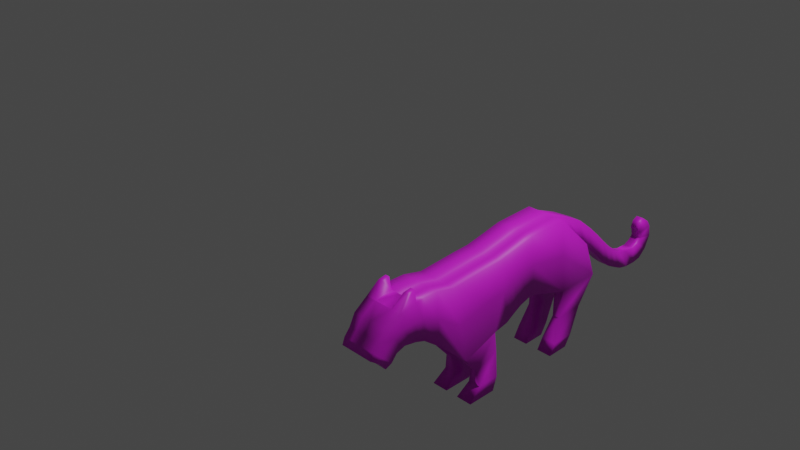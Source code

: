 # Source: panther.blend  (saved by Blender 2.93.21; exported with 4.5.12 LTS)
import bpy
from mathutils import Matrix  # noqa: F401  (used for matrix-valued properties, if any)

bpy.ops.wm.read_factory_settings(use_empty=True)
scene = bpy.context.scene
scene.name = 'Scene'

# ---- collections
col_collection = bpy.data.collections.new('Collection'); scene.collection.children.link(col_collection)

# ---- materials (node trees are filled in below, after node groups)
mat_material_001color = bpy.data.materials.new('Material.001Color')
mat_material_001color.use_transparent_shadow = False

# ---- material node trees
mat_material_001color.use_nodes = True; mat_material_001color.node_tree.nodes.clear()
_N = mat_material_001color.node_tree.nodes; _L = mat_material_001color.node_tree.links
n0 = _N.new('ShaderNodeBsdfPrincipled'); n0.name = 'Principled BSDF'; n0.location = (10, 300)
n0.distribution = 'GGX'
n0.subsurface_method = 'BURLEY'
n0.inputs[0].default_value = (0.7624, 0.01383, 0.8, 1.0)
n0.inputs[3].default_value = 1.45
n0.inputs[27].default_value = (0.0, 0.0, 0.0, 1.0)
n0.inputs[28].default_value = 1.0
n1 = _N.new('ShaderNodeOutputMaterial'); n1.name = 'Material Output'; n1.location = (300, 300)
_L.new(n0.outputs[0], n1.inputs[0])
n1.is_active_output = True

# ---- world
world_world = bpy.data.worlds.new('World'); scene.world = world_world
world_world.use_nodes = True; world_world.node_tree.nodes.clear()
_N = world_world.node_tree.nodes; _L = world_world.node_tree.links
n0 = _N.new('ShaderNodeOutputWorld'); n0.name = 'World Output'; n0.location = (300, 300)
n1 = _N.new('ShaderNodeBackground'); n1.name = 'Background'; n1.location = (10, 300)
n1.inputs[0].default_value = (0.05088, 0.05088, 0.05088, 1.0)
_L.new(n1.outputs[0], n0.inputs[0])
n0.is_active_output = True
world_world.color = (0.05088, 0.05088, 0.05088)
world_world.use_sun_shadow = False
world_world.sun_shadow_jitter_overblur = 0.0

# ---- cameras
cam_camera = bpy.data.cameras.new('Camera')
cam_camera.clip_end = 100.0
cam_camera.ortho_scale = 7.314

# ---- lights
light_light = bpy.data.lights.new('Light', 'POINT')
light_light.transmission_factor = 0.0
light_light.energy = 1000.0
light_light.shadow_soft_size = 0.1
light_light.shadow_maximum_resolution = 0.006
light_light.use_absolute_resolution = True

# ---- meshes
me_plane_001 = bpy.data.meshes.new('Plane.001')
me_plane_001.from_pydata([(-0.5113, -1.608, 4.792e-08), (0.08541, -1.467, -1.956e-08), (-1.053, 1.092, -6.35e-09), (-0.3669, 1.138, -6.578e-08), (0.4614, -1.229, -1.355e-08), (0.11, 1.239, -4.934e-08), (0.7946, -1.038, -1.756e-09), (0.5105, 1.324, -3.763e-08), (1.205, -0.9102, 1.13e-08), (0.9346, 1.425, -2.403e-08), (1.453, -0.9102, 2.212e-08), (1.201, 1.48, -1.481e-08), (3.126, -1.431, 1.18e-07), (2.808, 1.553, 5.224e-08), (-1.931, -2.154, 9.718e-09), (-2.592, 0.9519, -6.748e-08), (-3.241, -0.9762, -9.901e-08), (-3.373, 1.128, -1.093e-07), (-3.924, -0.4699, -1.51e-07), (-4.001, 1.128, -1.368e-07), (-4.298, -0.3488, -1.726e-07), (-4.572, 1.454, 0.4876), (-4.782, -0.2718, -1.971e-07), (-4.268, 1.507, 0.4876), (-4.287, 1.084, 0.3745), (-4.98, 0.9629, 0.3745), (4.856, -1.352, 1.902e-07), (4.327, 0.07407, 1.833e-07), (-1.053, 1.092, -6.35e-09), (-0.5113, -1.608, 4.792e-08), (0.08541, -1.467, -1.956e-08), (-0.3669, 1.138, -6.578e-08), (0.4614, -1.229, -1.355e-08), (0.11, 1.239, -4.934e-08), (0.7946, -1.038, -1.756e-09), (0.5105, 1.324, -3.763e-08), (1.205, -0.9102, 1.13e-08), (0.9346, 1.425, -2.403e-08), (1.453, -0.9102, 2.212e-08), (1.201, 1.48, -1.481e-08), (3.126, -1.431, 1.18e-07), (2.808, 1.553, 5.224e-08), (-2.592, 0.9519, -6.748e-08), (-1.931, -2.154, 9.718e-09), (-3.241, -0.9762, -9.901e-08), (-3.373, 1.128, -1.093e-07), (-4.001, 1.128, -1.368e-07), (-3.924, -0.4699, -1.51e-07), (-4.287, 1.084, -1.473e-07), (-4.298, -0.3488, -1.726e-07), (-4.98, 0.9629, -1.724e-07), (-4.782, -0.2718, -1.971e-07), (-4.305, 1.483, -3.366e-07), (-4.588, 1.423, -3.463e-07), (4.856, -1.352, 1.902e-07), (4.327, 0.07407, 1.833e-07), (-1.053, 1.092, -6.35e-09), (-0.5113, -1.608, 4.792e-08), (0.08541, -1.467, -1.956e-08), (-0.3669, 1.138, -6.578e-08), (0.4614, -1.229, -1.355e-08), (0.11, 1.239, -4.934e-08), (0.7946, -1.038, -1.756e-09), (0.5105, 1.324, -3.763e-08), (1.205, -0.9102, 1.13e-08), (0.9346, 1.425, -2.403e-08), (1.453, -0.9102, 2.212e-08), (1.201, 1.48, -1.481e-08), (3.126, -1.431, 1.18e-07), (2.808, 1.553, 5.224e-08), (-2.592, 0.9519, -6.748e-08), (-1.931, -2.154, 9.718e-09), (-3.241, -0.9762, -9.901e-08), (-3.373, 1.128, -1.093e-07), (-4.001, 1.128, -1.368e-07), (-3.924, -0.4699, -1.51e-07), (-4.287, 1.084, -1.473e-07), (-4.298, -0.3488, -1.726e-07), (-4.98, 0.9629, -1.724e-07), (-4.782, -0.2718, -1.971e-07), (-4.305, 1.483, -3.366e-07), (-4.588, 1.423, -3.463e-07), (4.856, -1.352, 1.902e-07), (4.327, 0.07407, 1.833e-07), (-1.053, 1.092, 0.7772), (-0.5113, -1.608, 0.7772), (0.08541, -1.467, 0.7772), (-0.3669, 1.138, 0.7772), (0.4614, -1.229, 0.7772), (0.11, 1.239, 0.7772), (0.7946, -1.038, 0.7772), (0.5105, 1.324, 0.7772), (1.205, -0.9102, 0.7772), (0.9346, 1.425, 0.7772), (1.453, -0.9102, 0.7772), (1.201, 1.48, 0.7772), (3.126, -1.431, 0.7772), (2.808, 1.553, 0.7772), (-2.592, 0.9519, 0.7772), (-1.931, -2.154, 0.7772), (-3.241, -0.9762, 0.7772), (-3.373, 1.128, 0.7772), (-4.001, 1.128, 0.7772), (-3.924, -0.4699, 0.7772), (-4.287, 1.084, 0.7772), (-4.298, -0.3488, 0.7772), (-4.98, 0.9629, 0.7772), (-4.782, -0.2718, 0.7772), (4.856, -1.352, 0.7772), (4.327, 0.07407, 0.7772), (-3.373, 1.128, 0.3733), (-4.98, 0.9629, 0.3733), (0.5105, 1.324, 0.3733), (0.11, 1.239, 0.3733), (-3.241, -0.9762, 0.3733), (-4.287, 1.084, 0.3733), (0.4614, -1.229, 0.3733), (0.7946, -1.038, 0.3733), (-1.931, -2.154, 0.3733), (-0.5113, -1.608, 0.3733), (-4.268, 1.507, 0.664), (-4.572, 1.454, 0.664), (-2.592, 0.9519, 0.3733), (4.327, 0.07407, 0.3733), (4.856, -1.352, 0.3733), (1.205, -0.9102, 0.3733), (3.126, -1.431, 0.3733), (0.9346, 1.425, 0.3733), (2.808, 1.553, 0.3733), (-4.001, 1.128, 0.3733), (-3.924, -0.4699, 0.3733), (1.453, -0.9102, 0.3733), (0.08541, -1.467, 0.3733), (1.201, 1.48, 0.3733), (-1.053, 1.092, 0.3733), (-0.3669, 1.138, 0.3733), (-4.298, -0.3488, 0.3733), (-4.782, -0.2718, 0.3733), (-0.5113, -1.608, 0.3733), (-0.5113, -1.608, 0.7772), (-1.931, -2.154, 0.7772), (-1.931, -2.154, 0.3733), (-0.3394, -2.456, 0.4336), (-0.3394, -2.456, 0.7169), (-1.336, -2.839, 0.7169), (-1.336, -2.839, 0.4336), (-0.3799, -3.445, 0.3268), (-0.3799, -3.445, 0.8236), (-1.265, -3.47, 0.8236), (-1.265, -3.47, 0.3268), (-0.6338, -3.898, 0.254), (-0.6338, -3.898, 0.8965), (-1.778, -3.931, 0.8965), (-1.778, -3.931, 0.254), (3.054, -2.547, 0.7109), (4.216, -2.494, 0.7109), (4.216, -2.494, 0.4396), (3.054, -2.547, 0.4396), (2.732, -3.45, 0.8771), (3.603, -3.41, 0.8771), (3.603, -3.41, 0.2734), (2.732, -3.45, 0.2734), (2.488, -3.876, 0.8756), (3.354, -3.837, 0.8756), (3.354, -3.837, 0.2749), (2.488, -3.876, 0.2749), (4.397, 0.06249, 0.0), (3.637, 1.233, 0.0), (4.397, 0.06249, 0.3064), (3.637, 1.233, 0.3064), (4.772, -0.2254, 0.0), (4.521, 0.7721, 0.0), (4.772, -0.2254, 0.2647), (4.521, 0.7721, 0.2647), (5.3, -0.7135, 0.0), (5.161, 0.2529, 0.0), (5.3, -0.7135, 0.2579), (5.161, 0.2529, 0.2579), (5.775, -1.147, 0.0), (5.636, -0.1809, 0.0), (5.775, -1.147, 0.2579), (5.636, -0.1809, 0.2579), (6.168, -1.538, 0.0), (6.03, -0.5717, 0.0), (6.168, -1.538, 0.2579), (6.03, -0.5717, 0.2579), (6.594, -1.879, 0.0), (6.465, -0.9755, 0.0), (6.594, -1.879, 0.2495), (6.465, -0.9755, 0.2495), (6.987, -2.081, 0.0), (6.873, -1.281, 0.0), (6.987, -2.081, 0.2352), (6.873, -1.281, 0.2352), (7.368, -2.263, 0.0), (7.264, -1.536, 0.0), (7.368, -2.263, 0.2245), (7.264, -1.536, 0.2245), (7.809, -2.354, 0.0), (7.713, -1.683, 0.0), (7.809, -2.354, 0.216), (7.713, -1.683, 0.216), (7.809, -2.354, 0.0), (7.713, -1.683, 0.0), (7.809, -2.354, 0.216), (7.713, -1.683, 0.216), (8.277, -2.355, 0.0), (8.181, -1.684, 0.0), (8.277, -2.355, 0.216), (8.181, -1.684, 0.216), (8.639, -2.273, 0.0), (8.434, -1.58, 0.0), (8.639, -2.273, 0.223), (8.434, -1.58, 0.223), (8.985, -1.973, 0.0), (8.583, -1.431, 0.0), (8.985, -1.973, 0.2156), (8.583, -1.431, 0.2156), (9.219, -1.473, 0.0), (8.604, -1.361, 0.0), (9.219, -1.473, 0.2078), (8.604, -1.361, 0.2078), (9.168, -1.041, 0.0), (8.546, -1.112, 0.0), (9.168, -1.041, 0.2078), (8.546, -1.112, 0.2078), (9.001, -0.7751, 0.0), (8.472, -1.013, 0.0), (9.001, -0.7751, 0.2001), (8.472, -1.013, 0.2001), (8.744, -0.586, 0.0), (8.501, -0.6959, 0.0), (8.744, -0.586, 0.1463), (8.501, -0.6959, 0.1463), (-5.529, 0.5966, 0.376), (-5.529, 0.5966, 0.7465), (-5.529, 0.5966, 0.0), (-4.858, -0.3344, 0.0), (-4.858, -0.3344, 0.7465), (-4.858, -0.3344, 0.376), (-5.791, 0.19, 0.3757), (-5.791, 0.19, 0.6947), (-5.791, 0.19, 0.0), (-5.059, -0.4727, 0.0), (-5.059, -0.4727, 0.6947), (-5.059, -0.4727, 0.3757), (-6.011, -0.07954, 0.3757), (-6.011, -0.07954, 0.6947), (-6.011, -0.07954, 0.0), (-5.279, -0.7423, 0.0), (-5.279, -0.7423, 0.6947), (-5.279, -0.7423, 0.3757), (-6.14, -0.3107, 0.3734), (-6.14, -0.3107, 0.6537), (-6.14, -0.3107, 0.0), (-5.496, -0.8929, 0.0), (-5.496, -0.8929, 0.6537), (-5.496, -0.8929, 0.3734), (-0.7844, -0.2459, 0.0), (-0.1427, -0.1533, 0.0), (0.2842, 0.01577, 0.0), (0.6514, 0.1529, 0.0), (1.069, 0.2674, 0.0), (1.326, 0.2952, 0.0), (2.966, 0.07395, 0.0), (-2.264, -0.5875, 0.0), (-3.308, 0.08501, 0.0), (-3.962, 0.336, 0.0), (-4.292, 0.3738, 0.0), (-4.882, 0.3509, 0.0), (4.589, -0.6327, 0.0), (-4.882, 0.3509, 0.0), (4.589, -0.6327, 0.0), (-0.7844, -0.2459, 0.7772), (-0.1427, -0.1533, 0.7772), (0.2842, 0.01577, 0.7772), (0.6514, 0.1529, 0.7772), (1.069, 0.2674, 0.7772), (1.326, 0.2952, 0.7772), (2.966, 0.07395, 0.7772), (-2.264, -0.5875, 0.7772), (-3.308, 0.08501, 0.7772), (-3.962, 0.336, 0.7772), (-4.292, 0.3738, 0.7772), (-4.882, 0.3509, 0.7772), (4.589, -0.6327, 0.7772), (4.589, -0.6327, 0.3733), (-5.196, 0.1351, 0.0), (-5.196, 0.1351, 0.7465), (-5.428, -0.1385, 0.0), (-5.428, -0.1385, 0.6947), (-5.648, -0.408, 0.0), (-5.648, -0.408, 0.6947), (-5.728, -0.5993, 0.0), (-5.728, -0.5993, 0.6537)], [(20, 18), (22, 20), (53, 81), (80, 52)], [(0, 2, 3, 1), (3, 5, 4, 1), (5, 7, 6, 4), (7, 9, 8, 6), (9, 11, 10, 8), (11, 13, 12, 10), (0, 14, 15, 2), (14, 16, 17, 15), (16, 18, 19, 17), (25, 106, 121, 21), (24, 25, 21, 23), (106, 104, 120, 121), (13, 27, 26, 12), (258, 28, 31, 259), (259, 260, 32, 30), (260, 261, 34, 32), (261, 262, 36, 34), (262, 263, 38, 36), (263, 264, 40, 38), (258, 265, 42, 28), (265, 266, 45, 42), (266, 267, 46, 45), (267, 268, 48, 46), (268, 269, 50, 48), (264, 270, 54, 40), (123, 128, 97, 109), (127, 112, 91, 93), (126, 124, 156, 157), (117, 125, 92, 90), (286, 123, 109, 285), (122, 110, 101, 98), (112, 113, 89, 91), (114, 118, 99, 100), (116, 117, 90, 88), (119, 85, 139, 138), (121, 120, 23, 21), (43, 29, 57, 71), (32, 34, 62, 60), (25, 24, 48, 50), (44, 43, 71, 72), (35, 33, 61, 63), (104, 24, 23, 120), (42, 45, 73, 70), (270, 55, 83, 272), (34, 36, 64, 62), (40, 54, 82, 68), (37, 35, 63, 65), (55, 41, 69, 83), (45, 46, 74, 73), (47, 44, 72, 75), (36, 38, 66, 64), (29, 30, 58, 57), (39, 37, 65, 67), (46, 48, 76, 74), (31, 28, 56, 59), (49, 47, 75, 77), (38, 40, 68, 66), (269, 51, 79, 271), (41, 39, 67, 69), (30, 32, 60, 58), (28, 42, 70, 56), (33, 31, 59, 61), (51, 49, 77, 79), (273, 274, 87, 84), (274, 86, 88, 275), (275, 88, 90, 276), (276, 90, 92, 277), (277, 92, 94, 278), (278, 94, 96, 279), (273, 84, 98, 280), (280, 98, 101, 281), (281, 101, 102, 282), (282, 102, 104, 283), (283, 104, 106, 284), (279, 96, 108, 285), (110, 129, 102, 101), (130, 114, 100, 103), (125, 131, 94, 92), (119, 132, 86, 85), (133, 127, 93, 95), (129, 115, 104, 102), (135, 134, 84, 87), (136, 130, 103, 105), (131, 126, 96, 94), (287, 237, 243, 289), (128, 133, 95, 97), (132, 116, 88, 86), (134, 122, 98, 84), (113, 135, 87, 89), (137, 136, 105, 107), (79, 77, 136, 137), (61, 59, 135, 113), (56, 70, 122, 134), (58, 60, 116, 132), (69, 67, 133, 128), (271, 79, 237, 287), (66, 68, 126, 131), (77, 75, 130, 136), (59, 56, 134, 135), (74, 76, 115, 129), (67, 65, 127, 133), (57, 58, 132, 119), (64, 66, 131, 125), (75, 72, 114, 130), (73, 74, 129, 110), (71, 57, 119, 118), (60, 62, 117, 116), (72, 71, 118, 114), (63, 61, 113, 112), (70, 73, 110, 122), (272, 83, 123, 286), (62, 64, 125, 117), (68, 82, 124, 126), (65, 63, 112, 127), (128, 123, 168, 169), (140, 141, 145, 144), (118, 119, 138, 141), (85, 99, 140, 139), (99, 118, 141, 140), (144, 145, 149, 148), (138, 139, 143, 142), (141, 138, 142, 145), (139, 140, 144, 143), (149, 146, 150, 153), (142, 143, 147, 146), (145, 142, 146, 149), (143, 144, 148, 147), (153, 150, 151, 152), (147, 148, 152, 151), (148, 149, 153, 152), (146, 147, 151, 150), (154, 157, 161, 158), (96, 126, 157, 154), (124, 108, 155, 156), (108, 96, 154, 155), (161, 160, 164, 165), (155, 154, 158, 159), (157, 156, 160, 161), (156, 155, 159, 160), (165, 164, 163, 162), (160, 159, 163, 164), (158, 161, 165, 162), (159, 158, 162, 163), (169, 168, 172, 173), (69, 128, 169, 167), (83, 69, 167, 166), (123, 83, 166, 168), (172, 170, 174, 176), (168, 166, 170, 172), (167, 169, 173, 171), (166, 167, 171, 170), (175, 177, 181, 179), (171, 173, 177, 175), (170, 171, 175, 174), (173, 172, 176, 177), (181, 180, 184, 185), (174, 175, 179, 178), (177, 176, 180, 181), (176, 174, 178, 180), (183, 185, 189, 187), (180, 178, 182, 184), (179, 181, 185, 183), (178, 179, 183, 182), (187, 189, 193, 191), (182, 183, 187, 186), (185, 184, 188, 189), (184, 182, 186, 188), (193, 192, 196, 197), (186, 187, 191, 190), (189, 188, 192, 193), (188, 186, 190, 192), (195, 197, 201, 199), (192, 190, 194, 196), (191, 193, 197, 195), (190, 191, 195, 194), (198, 199, 203, 202), (194, 195, 199, 198), (197, 196, 200, 201), (196, 194, 198, 200), (205, 204, 208, 209), (201, 200, 204, 205), (200, 198, 202, 204), (199, 201, 205, 203), (207, 209, 213, 211), (204, 202, 206, 208), (203, 205, 209, 207), (202, 203, 207, 206), (213, 212, 216, 217), (206, 207, 211, 210), (209, 208, 212, 213), (208, 206, 210, 212), (216, 214, 218, 220), (212, 210, 214, 216), (211, 213, 217, 215), (210, 211, 215, 214), (219, 221, 225, 223), (215, 217, 221, 219), (214, 215, 219, 218), (217, 216, 220, 221), (225, 224, 228, 229), (218, 219, 223, 222), (221, 220, 224, 225), (220, 218, 222, 224), (227, 229, 233, 231), (224, 222, 226, 228), (223, 225, 229, 227), (222, 223, 227, 226), (230, 231, 233, 232), (226, 227, 231, 230), (229, 228, 232, 233), (228, 226, 230, 232), (111, 78, 236, 234), (137, 107, 238, 239), (106, 111, 234, 235), (284, 106, 235, 288), (79, 137, 239, 237), (241, 240, 246, 247), (234, 236, 242, 240), (288, 235, 241, 290), (235, 234, 240, 241), (237, 239, 245, 243), (239, 238, 244, 245), (246, 248, 254, 252), (243, 245, 251, 249), (245, 244, 250, 251), (289, 243, 249, 291), (240, 242, 248, 246), (290, 241, 247, 292), (293, 294, 253, 252, 254), (292, 247, 253, 294), (247, 246, 252, 253), (249, 251, 257, 255), (251, 250, 256, 257), (291, 249, 255, 293), (248, 291, 293, 254), (250, 292, 294, 256), (257, 256, 294, 293, 255), (244, 290, 292, 250), (242, 289, 291, 248), (238, 288, 290, 244), (107, 284, 288, 238), (82, 272, 286, 124), (78, 271, 287, 236), (236, 287, 289, 242), (97, 279, 285, 109), (105, 283, 284, 107), (103, 282, 283, 105), (100, 281, 282, 103), (99, 280, 281, 100), (85, 273, 280, 99), (95, 278, 279, 97), (93, 277, 278, 95), (91, 276, 277, 93), (89, 275, 276, 91), (87, 274, 275, 89), (85, 86, 274, 273), (50, 269, 271, 78), (54, 270, 272, 82), (124, 286, 285, 108), (41, 55, 270, 264), (49, 51, 269, 268), (47, 49, 268, 267), (44, 47, 267, 266), (43, 44, 266, 265), (29, 43, 265, 258), (39, 41, 264, 263), (37, 39, 263, 262), (35, 37, 262, 261), (33, 35, 261, 260), (31, 33, 260, 259), (29, 258, 259, 30)])
me_plane_001.polygons.foreach_set('use_smooth', [True] * 271)
_uv = me_plane_001.uv_layers.new(name='UVMap')
_uv.uv.foreach_set('vector', [0.0, 0.0, 0.0, 1.0, 1.0, 1.0, 1.0, 0.0, 1.0, 1.0, 1.0, 1.0, 1.0, 0.0, 1.0, 0.0, 1.0, 1.0, 1.0, 1.0, 1.0, 0.0, 1.0, 0.0, 1.0, 1.0, 1.0, 1.0, 1.0, 0.0, 1.0, 0.0, 1.0, 1.0, 1.0, 1.0, 1.0, 0.0, 1.0, 0.0, 1.0, 1.0, 1.0, 1.0, 1.0, 0.0, 1.0, 0.0, 0.0, 0.0, 0.0, 0.0, 0.0, 1.0, 0.0, 1.0, 0.0, 0.0, 0.0, 0.0, 0.0, 1.0, 0.0, 1.0, 0.0, 0.0, 0.0, 0.0, 0.0, 1.0, 0.0, 1.0, 0.0, 0.0, 0.0, 0.0, 0.0, 0.0, 0.0, 0.0, 0.0, 1.0, 0.0, 1.0, 0.0, 1.0, 0.0, 1.0, 0.0, 1.0, 0.0, 1.0, 0.0, 1.0, 0.0, 1.0, 1.0, 1.0, 1.0, 1.0, 1.0, 0.0, 1.0, 0.0, 0.0, 0.5043, 0.0, 1.0, 1.0, 1.0, 1.0, 0.5043, 1.0, 0.5043, 1.0, 0.5043, 1.0, 0.0, 1.0, 0.0, 1.0, 0.5043, 1.0, 0.5043, 1.0, 0.0, 1.0, 0.0, 1.0, 0.5043, 1.0, 0.5043, 1.0, 0.0, 1.0, 0.0, 1.0, 0.5043, 1.0, 0.5043, 1.0, 0.0, 1.0, 0.0, 1.0, 0.5043, 1.0, 0.5043, 1.0, 0.0, 1.0, 0.0, 0.0, 0.5043, 0.0, 0.5043, 0.0, 1.0, 0.0, 1.0, 0.0, 0.5043, 0.0, 0.5043, 0.0, 1.0, 0.0, 1.0, 0.0, 0.5043, 0.0, 0.5043, 0.0, 1.0, 0.0, 1.0, 0.0, 0.5043, 0.0, 0.5043, 0.0, 1.0, 0.0, 1.0, 0.0, 0.5043, 0.0, 0.5043, 0.0, 1.0, 0.0, 1.0, 1.0, 0.5043, 1.0, 0.5043, 1.0, 0.0, 1.0, 0.0, 1.0, 1.0, 1.0, 1.0, 1.0, 1.0, 1.0, 1.0, 1.0, 1.0, 1.0, 1.0, 1.0, 1.0, 1.0, 1.0, 1.0, 0.0, 1.0, 0.0, 1.0, 0.0, 1.0, 0.0, 1.0, 0.0, 1.0, 0.0, 1.0, 0.0, 1.0, 0.0, 1.0, 0.5043, 1.0, 1.0, 1.0, 1.0, 1.0, 0.5043, 0.0, 1.0, 0.0, 1.0, 0.0, 1.0, 0.0, 1.0, 1.0, 1.0, 1.0, 1.0, 1.0, 1.0, 1.0, 1.0, 0.0, 0.0, 0.0, 0.0, 0.0, 0.0, 0.0, 0.0, 1.0, 0.0, 1.0, 0.0, 1.0, 0.0, 1.0, 0.0, 0.0, 0.0, 0.0, 0.0, 0.0, 0.0, 0.0, 0.0, 0.0, 1.0, 0.0, 1.0, 0.0, 1.0, 0.0, 1.0, 0.0, 0.0, 0.0, 0.0, 0.0, 0.0, 0.0, 0.0, 1.0, 0.0, 1.0, 0.0, 1.0, 0.0, 1.0, 0.0, 0.0, 1.0, 0.0, 1.0, 0.0, 1.0, 0.0, 1.0, 0.0, 0.0, 0.0, 0.0, 0.0, 0.0, 0.0, 0.0, 1.0, 1.0, 1.0, 1.0, 1.0, 1.0, 1.0, 1.0, 0.0, 0.0, 0.0, 0.0, 0.0, 0.0, 0.0, 0.0, 0.0, 1.0, 0.0, 1.0, 0.0, 1.0, 0.0, 1.0, 1.0, 0.5043, 1.0, 1.0, 1.0, 1.0, 1.0, 0.5043, 1.0, 0.0, 1.0, 0.0, 1.0, 0.0, 1.0, 0.0, 1.0, 0.0, 1.0, 0.0, 1.0, 0.0, 1.0, 0.0, 1.0, 1.0, 1.0, 1.0, 1.0, 1.0, 1.0, 1.0, 1.0, 1.0, 1.0, 1.0, 1.0, 1.0, 1.0, 1.0, 0.0, 1.0, 0.0, 1.0, 0.0, 1.0, 0.0, 1.0, 0.0, 0.0, 0.0, 0.0, 0.0, 0.0, 0.0, 0.0, 1.0, 0.0, 1.0, 0.0, 1.0, 0.0, 1.0, 0.0, 0.0, 0.0, 1.0, 0.0, 1.0, 0.0, 0.0, 0.0, 1.0, 1.0, 1.0, 1.0, 1.0, 1.0, 1.0, 1.0, 0.0, 1.0, 0.0, 1.0, 0.0, 1.0, 0.0, 1.0, 1.0, 1.0, 0.0, 1.0, 0.0, 1.0, 1.0, 1.0, 0.0, 0.0, 0.0, 0.0, 0.0, 0.0, 0.0, 0.0, 1.0, 0.0, 1.0, 0.0, 1.0, 0.0, 1.0, 0.0, 0.0, 0.5043, 0.0, 0.0, 0.0, 0.0, 0.0, 0.5043, 1.0, 1.0, 1.0, 1.0, 1.0, 1.0, 1.0, 1.0, 1.0, 0.0, 1.0, 0.0, 1.0, 0.0, 1.0, 0.0, 0.0, 1.0, 0.0, 1.0, 0.0, 1.0, 0.0, 1.0, 1.0, 1.0, 1.0, 1.0, 1.0, 1.0, 1.0, 1.0, 0.0, 0.0, 0.0, 0.0, 0.0, 0.0, 0.0, 0.0, 0.0, 0.5043, 1.0, 0.5043, 1.0, 1.0, 0.0, 1.0, 1.0, 0.5043, 1.0, 0.0, 1.0, 0.0, 1.0, 0.5043, 1.0, 0.5043, 1.0, 0.0, 1.0, 0.0, 1.0, 0.5043, 1.0, 0.5043, 1.0, 0.0, 1.0, 0.0, 1.0, 0.5043, 1.0, 0.5043, 1.0, 0.0, 1.0, 0.0, 1.0, 0.5043, 1.0, 0.5043, 1.0, 0.0, 1.0, 0.0, 1.0, 0.5043, 0.0, 0.5043, 0.0, 1.0, 0.0, 1.0, 0.0, 0.5043, 0.0, 0.5043, 0.0, 1.0, 0.0, 1.0, 0.0, 0.5043, 0.0, 0.5043, 0.0, 1.0, 0.0, 1.0, 0.0, 0.5043, 0.0, 0.5043, 0.0, 1.0, 0.0, 1.0, 0.0, 0.5043, 0.0, 0.5043, 0.0, 1.0, 0.0, 1.0, 0.0, 0.5043, 1.0, 0.5043, 1.0, 0.0, 1.0, 0.0, 1.0, 0.5043, 0.0, 1.0, 0.0, 1.0, 0.0, 1.0, 0.0, 1.0, 0.0, 0.0, 0.0, 0.0, 0.0, 0.0, 0.0, 0.0, 1.0, 0.0, 1.0, 0.0, 1.0, 0.0, 1.0, 0.0, 0.0, 0.0, 1.0, 0.0, 1.0, 0.0, 0.0, 0.0, 1.0, 1.0, 1.0, 1.0, 1.0, 1.0, 1.0, 1.0, 0.0, 1.0, 0.0, 1.0, 0.0, 1.0, 0.0, 1.0, 1.0, 1.0, 0.0, 1.0, 0.0, 1.0, 1.0, 1.0, 0.0, 0.0, 0.0, 0.0, 0.0, 0.0, 0.0, 0.0, 1.0, 0.0, 1.0, 0.0, 1.0, 0.0, 1.0, 0.0, 0.0, 0.5043, 0.0, 0.0, 0.0, 0.0, 0.0, 0.5043, 1.0, 1.0, 1.0, 1.0, 1.0, 1.0, 1.0, 1.0, 1.0, 0.0, 1.0, 0.0, 1.0, 0.0, 1.0, 0.0, 0.0, 1.0, 0.0, 1.0, 0.0, 1.0, 0.0, 1.0, 1.0, 1.0, 1.0, 1.0, 1.0, 1.0, 1.0, 1.0, 0.0, 0.0, 0.0, 0.0, 0.0, 0.0, 0.0, 0.0, 0.0, 0.0, 0.0, 0.0, 0.0, 0.0, 0.0, 0.0, 1.0, 1.0, 1.0, 1.0, 1.0, 1.0, 1.0, 1.0, 0.0, 1.0, 0.0, 1.0, 0.0, 1.0, 0.0, 1.0, 1.0, 0.0, 1.0, 0.0, 1.0, 0.0, 1.0, 0.0, 1.0, 1.0, 1.0, 1.0, 1.0, 1.0, 1.0, 1.0, 0.0, 0.5043, 0.0, 0.0, 0.0, 0.0, 0.0, 0.5043, 1.0, 0.0, 1.0, 0.0, 1.0, 0.0, 1.0, 0.0, 0.0, 0.0, 0.0, 0.0, 0.0, 0.0, 0.0, 0.0, 1.0, 1.0, 0.0, 1.0, 0.0, 1.0, 1.0, 1.0, 0.0, 1.0, 0.0, 1.0, 0.0, 1.0, 0.0, 1.0, 1.0, 1.0, 1.0, 1.0, 1.0, 1.0, 1.0, 1.0, 0.0, 0.0, 1.0, 0.0, 1.0, 0.0, 0.0, 0.0, 1.0, 0.0, 1.0, 0.0, 1.0, 0.0, 1.0, 0.0, 0.0, 0.0, 0.0, 0.0, 0.0, 0.0, 0.0, 0.0, 0.0, 1.0, 0.0, 1.0, 0.0, 1.0, 0.0, 1.0, 0.0, 0.0, 0.0, 0.0, 0.0, 0.0, 0.0, 0.0, 1.0, 0.0, 1.0, 0.0, 1.0, 0.0, 1.0, 0.0, 0.0, 0.0, 0.0, 0.0, 0.0, 0.0, 0.0, 0.0, 1.0, 1.0, 1.0, 1.0, 1.0, 1.0, 1.0, 1.0, 0.0, 1.0, 0.0, 1.0, 0.0, 1.0, 0.0, 1.0, 1.0, 0.5043, 1.0, 1.0, 1.0, 1.0, 1.0, 0.5043, 1.0, 0.0, 1.0, 0.0, 1.0, 0.0, 1.0, 0.0, 1.0, 0.0, 1.0, 0.0, 1.0, 0.0, 1.0, 0.0, 1.0, 1.0, 1.0, 1.0, 1.0, 1.0, 1.0, 1.0, 1.0, 1.0, 1.0, 1.0, 1.0, 1.0, 1.0, 1.0, 0.0, 0.0, 0.0, 0.0, 0.0, 0.0, 0.0, 0.0, 0.0, 0.0, 0.0, 0.0, 0.0, 0.0, 0.0, 0.0, 0.0, 0.0, 0.0, 0.0, 0.0, 0.0, 0.0, 0.0, 0.0, 0.0, 0.0, 0.0, 0.0, 0.0, 0.0, 0.0, 0.0, 0.0, 0.0, 0.0, 0.0, 0.0, 0.0, 0.0, 0.0, 0.0, 0.0, 0.0, 0.0, 0.0, 0.0, 0.0, 0.0, 0.0, 0.0, 0.0, 0.0, 0.0, 0.0, 0.0, 0.0, 0.0, 0.0, 0.0, 0.0, 0.0, 0.0, 0.0, 0.0, 0.0, 0.0, 0.0, 0.0, 0.0, 0.0, 0.0, 0.0, 0.0, 0.0, 0.0, 0.0, 0.0, 0.0, 0.0, 0.0, 0.0, 0.0, 0.0, 0.0, 0.0, 0.0, 0.0, 0.0, 0.0, 0.0, 0.0, 0.0, 0.0, 0.0, 0.0, 0.0, 0.0, 0.0, 0.0, 0.0, 0.0, 0.0, 0.0, 0.0, 0.0, 0.0, 0.0, 0.0, 0.0, 0.0, 0.0, 0.0, 0.0, 0.0, 0.0, 0.0, 0.0, 0.0, 0.0, 0.0, 0.0, 0.0, 0.0, 0.0, 0.0, 0.0, 0.0, 1.0, 0.0, 1.0, 0.0, 1.0, 0.0, 1.0, 0.0, 1.0, 0.0, 1.0, 0.0, 1.0, 0.0, 1.0, 0.0, 1.0, 0.0, 1.0, 0.0, 1.0, 0.0, 1.0, 0.0, 1.0, 0.0, 1.0, 0.0, 1.0, 0.0, 1.0, 0.0, 1.0, 0.0, 1.0, 0.0, 1.0, 0.0, 1.0, 0.0, 1.0, 0.0, 1.0, 0.0, 1.0, 0.0, 1.0, 0.0, 1.0, 0.0, 1.0, 0.0, 1.0, 0.0, 1.0, 0.0, 1.0, 0.0, 1.0, 0.0, 1.0, 0.0, 1.0, 0.0, 1.0, 0.0, 1.0, 0.0, 1.0, 0.0, 1.0, 0.0, 1.0, 0.0, 1.0, 0.0, 1.0, 0.0, 1.0, 0.0, 1.0, 0.0, 1.0, 0.0, 1.0, 0.0, 1.0, 0.0, 1.0, 0.0, 1.0, 0.0, 1.0, 0.0, 1.0, 0.0, 1.0, 1.0, 1.0, 1.0, 1.0, 1.0, 1.0, 1.0, 1.0, 1.0, 1.0, 1.0, 1.0, 1.0, 1.0, 1.0, 1.0, 1.0, 1.0, 1.0, 1.0, 1.0, 1.0, 1.0, 1.0, 1.0, 1.0, 1.0, 1.0, 1.0, 1.0, 1.0, 1.0, 1.0, 1.0, 1.0, 1.0, 1.0, 1.0, 1.0, 1.0, 1.0, 1.0, 1.0, 1.0, 1.0, 1.0, 1.0, 1.0, 1.0, 1.0, 1.0, 1.0, 1.0, 1.0, 1.0, 1.0, 1.0, 1.0, 1.0, 1.0, 1.0, 1.0, 1.0, 1.0, 1.0, 1.0, 1.0, 1.0, 1.0, 1.0, 1.0, 1.0, 1.0, 1.0, 1.0, 1.0, 1.0, 1.0, 1.0, 1.0, 1.0, 1.0, 1.0, 1.0, 1.0, 1.0, 1.0, 1.0, 1.0, 1.0, 1.0, 1.0, 1.0, 1.0, 1.0, 1.0, 1.0, 1.0, 1.0, 1.0, 1.0, 1.0, 1.0, 1.0, 1.0, 1.0, 1.0, 1.0, 1.0, 1.0, 1.0, 1.0, 1.0, 1.0, 1.0, 1.0, 1.0, 1.0, 1.0, 1.0, 1.0, 1.0, 1.0, 1.0, 1.0, 1.0, 1.0, 1.0, 1.0, 1.0, 1.0, 1.0, 1.0, 1.0, 1.0, 1.0, 1.0, 1.0, 1.0, 1.0, 1.0, 1.0, 1.0, 1.0, 1.0, 1.0, 1.0, 1.0, 1.0, 1.0, 1.0, 1.0, 1.0, 1.0, 1.0, 1.0, 1.0, 1.0, 1.0, 1.0, 1.0, 1.0, 1.0, 1.0, 1.0, 1.0, 1.0, 1.0, 1.0, 1.0, 1.0, 1.0, 1.0, 1.0, 1.0, 1.0, 1.0, 1.0, 1.0, 1.0, 1.0, 1.0, 1.0, 1.0, 1.0, 1.0, 1.0, 1.0, 1.0, 1.0, 1.0, 1.0, 1.0, 1.0, 1.0, 1.0, 1.0, 1.0, 1.0, 1.0, 1.0, 1.0, 1.0, 1.0, 1.0, 1.0, 1.0, 1.0, 1.0, 1.0, 1.0, 1.0, 1.0, 1.0, 1.0, 1.0, 1.0, 1.0, 1.0, 1.0, 1.0, 1.0, 1.0, 1.0, 1.0, 1.0, 1.0, 1.0, 1.0, 1.0, 1.0, 1.0, 1.0, 1.0, 1.0, 1.0, 1.0, 1.0, 1.0, 1.0, 1.0, 1.0, 1.0, 1.0, 1.0, 1.0, 1.0, 1.0, 1.0, 1.0, 1.0, 1.0, 1.0, 1.0, 1.0, 1.0, 1.0, 1.0, 1.0, 1.0, 1.0, 1.0, 1.0, 1.0, 1.0, 1.0, 1.0, 1.0, 1.0, 1.0, 1.0, 1.0, 1.0, 1.0, 1.0, 1.0, 1.0, 1.0, 1.0, 1.0, 1.0, 1.0, 1.0, 1.0, 1.0, 1.0, 1.0, 1.0, 1.0, 1.0, 1.0, 1.0, 1.0, 1.0, 1.0, 1.0, 1.0, 1.0, 1.0, 1.0, 1.0, 1.0, 1.0, 1.0, 1.0, 1.0, 1.0, 1.0, 1.0, 1.0, 1.0, 1.0, 1.0, 1.0, 1.0, 1.0, 1.0, 1.0, 1.0, 1.0, 1.0, 1.0, 1.0, 1.0, 1.0, 1.0, 1.0, 1.0, 1.0, 1.0, 1.0, 1.0, 1.0, 1.0, 1.0, 1.0, 1.0, 1.0, 1.0, 1.0, 1.0, 1.0, 1.0, 1.0, 1.0, 1.0, 1.0, 1.0, 1.0, 1.0, 1.0, 1.0, 1.0, 1.0, 1.0, 1.0, 1.0, 1.0, 1.0, 1.0, 1.0, 1.0, 1.0, 1.0, 1.0, 1.0, 1.0, 1.0, 1.0, 1.0, 1.0, 1.0, 1.0, 1.0, 1.0, 1.0, 1.0, 1.0, 1.0, 1.0, 1.0, 1.0, 1.0, 1.0, 1.0, 1.0, 1.0, 1.0, 1.0, 1.0, 1.0, 1.0, 1.0, 1.0, 1.0, 1.0, 1.0, 1.0, 1.0, 1.0, 1.0, 1.0, 1.0, 1.0, 1.0, 1.0, 1.0, 1.0, 1.0, 1.0, 1.0, 1.0, 1.0, 1.0, 1.0, 1.0, 1.0, 1.0, 1.0, 1.0, 1.0, 1.0, 1.0, 1.0, 1.0, 1.0, 1.0, 1.0, 1.0, 1.0, 1.0, 1.0, 1.0, 1.0, 1.0, 1.0, 1.0, 1.0, 1.0, 1.0, 1.0, 1.0, 1.0, 1.0, 1.0, 1.0, 1.0, 1.0, 1.0, 1.0, 1.0, 1.0, 1.0, 1.0, 1.0, 1.0, 1.0, 1.0, 1.0, 1.0, 1.0, 1.0, 1.0, 1.0, 1.0, 1.0, 1.0, 1.0, 1.0, 1.0, 1.0, 1.0, 1.0, 1.0, 1.0, 1.0, 1.0, 1.0, 1.0, 1.0, 1.0, 1.0, 1.0, 1.0, 1.0, 1.0, 1.0, 1.0, 1.0, 1.0, 1.0, 1.0, 1.0, 1.0, 1.0, 1.0, 1.0, 1.0, 1.0, 1.0, 1.0, 1.0, 1.0, 1.0, 1.0, 1.0, 1.0, 1.0, 1.0, 1.0, 1.0, 1.0, 1.0, 1.0, 1.0, 1.0, 1.0, 1.0, 1.0, 1.0, 1.0, 1.0, 1.0, 1.0, 1.0, 1.0, 1.0, 1.0, 1.0, 1.0, 1.0, 1.0, 1.0, 1.0, 1.0, 1.0, 1.0, 1.0, 1.0, 1.0, 1.0, 1.0, 1.0, 0.0, 0.0, 0.0, 0.0, 0.0, 0.0, 0.0, 0.0, 0.0, 0.0, 0.0, 0.0, 0.0, 0.0, 0.0, 0.0, 0.0, 0.0, 0.0, 0.0, 0.0, 0.0, 0.0, 0.0, 0.0, 0.5043, 0.0, 1.0, 0.0, 1.0, 0.0, 0.5043, 0.0, 0.0, 0.0, 0.0, 0.0, 0.0, 0.0, 0.0, 0.0, 0.0, 0.0, 0.0, 0.0, 0.0, 0.0, 0.0, 0.0, 0.0, 0.0, 0.0, 0.0, 0.0, 0.0, 0.0, 0.0, 0.5043, 0.0, 1.0, 0.0, 1.0, 0.0, 0.5043, 0.0, 0.0, 0.0, 0.0, 0.0, 0.0, 0.0, 0.0, 0.0, 0.0, 0.0, 0.0, 0.0, 0.0, 0.0, 0.0, 0.0, 0.0, 0.0, 0.0, 0.0, 0.0, 0.0, 0.0, 0.0, 0.0, 0.0, 0.0, 0.0, 0.0, 0.0, 0.0, 0.0, 0.0, 0.0, 0.0, 0.0, 0.0, 0.0, 0.0, 0.0, 0.0, 0.0, 0.0, 0.0, 0.0, 0.0, 0.0, 0.0, 0.5043, 0.0, 0.0, 0.0, 0.0, 0.0, 0.5043, 0.0, 0.0, 0.0, 0.0, 0.0, 0.0, 0.0, 0.0, 0.0, 0.5043, 0.0, 1.0, 0.0, 1.0, 0.0, 0.5043, 0.0, 0.5043, 0.0, 0.5043, 0.0, 1.0, 0.0, 1.0, 0.0, 1.0, 0.0, 0.5043, 0.0, 1.0, 0.0, 1.0, 0.0, 0.5043, 0.0, 0.0, 0.0, 0.0, 0.0, 0.0, 0.0, 0.0, 0.0, 0.0, 0.0, 0.0, 0.0, 0.0, 0.0, 0.0, 0.0, 0.0, 0.0, 0.0, 0.0, 0.0, 0.0, 0.0, 0.0, 0.5043, 0.0, 0.0, 0.0, 0.0, 0.0, 0.5043, 0.0, 1.0, 0.0, 0.5043, 0.0, 0.5043, 0.0, 1.0, 0.0, 0.0, 0.0, 0.5043, 0.0, 0.5043, 0.0, 0.0, 0.0, 0.0, 0.0, 0.0, 0.0, 0.5043, 0.0, 0.5043, 0.0, 0.0, 0.0, 0.0, 0.0, 0.5043, 0.0, 0.5043, 0.0, 0.0, 0.0, 1.0, 0.0, 0.5043, 0.0, 0.5043, 0.0, 1.0, 0.0, 0.0, 0.0, 0.5043, 0.0, 0.5043, 0.0, 0.0, 0.0, 0.0, 0.0, 0.5043, 0.0, 0.5043, 0.0, 0.0, 1.0, 0.0, 1.0, 0.5043, 1.0, 0.5043, 1.0, 0.0, 0.0, 1.0, 0.0, 0.5043, 0.0, 0.5043, 0.0, 1.0, 0.0, 1.0, 0.0, 0.5043, 0.0, 0.5043, 0.0, 1.0, 1.0, 1.0, 1.0, 0.5043, 1.0, 0.5043, 1.0, 1.0, 0.0, 0.0, 0.0, 0.5043, 0.0, 0.5043, 0.0, 0.0, 0.0, 0.0, 0.0, 0.5043, 0.0, 0.5043, 0.0, 0.0, 0.0, 0.0, 0.0, 0.5043, 0.0, 0.5043, 0.0, 0.0, 0.0, 0.0, 0.0, 0.5043, 0.0, 0.5043, 0.0, 0.0, 0.0, 0.0, 0.0, 0.5043, 0.0, 0.5043, 0.0, 0.0, 1.0, 1.0, 1.0, 0.5043, 1.0, 0.5043, 1.0, 1.0, 1.0, 1.0, 1.0, 0.5043, 1.0, 0.5043, 1.0, 1.0, 1.0, 1.0, 1.0, 0.5043, 1.0, 0.5043, 1.0, 1.0, 1.0, 1.0, 1.0, 0.5043, 1.0, 0.5043, 1.0, 1.0, 1.0, 1.0, 1.0, 0.5043, 1.0, 0.5043, 1.0, 1.0, 0.0, 0.0, 1.0, 0.0, 1.0, 0.5043, 0.0, 0.5043, 0.0, 1.0, 0.0, 0.5043, 0.0, 0.5043, 0.0, 1.0, 1.0, 0.0, 1.0, 0.5043, 1.0, 0.5043, 1.0, 0.0, 1.0, 0.0, 1.0, 0.5043, 1.0, 0.5043, 1.0, 0.0, 1.0, 1.0, 1.0, 1.0, 1.0, 0.5043, 1.0, 0.5043, 0.0, 0.0, 0.0, 0.0, 0.0, 0.5043, 0.0, 0.5043, 0.0, 0.0, 0.0, 0.0, 0.0, 0.5043, 0.0, 0.5043, 0.0, 0.0, 0.0, 0.0, 0.0, 0.5043, 0.0, 0.5043, 0.0, 0.0, 0.0, 0.0, 0.0, 0.5043, 0.0, 0.5043, 0.0, 0.0, 0.0, 0.0, 0.0, 0.5043, 0.0, 0.5043, 1.0, 1.0, 1.0, 1.0, 1.0, 0.5043, 1.0, 0.5043, 1.0, 1.0, 1.0, 1.0, 1.0, 0.5043, 1.0, 0.5043, 1.0, 1.0, 1.0, 1.0, 1.0, 0.5043, 1.0, 0.5043, 1.0, 1.0, 1.0, 1.0, 1.0, 0.5043, 1.0, 0.5043, 1.0, 1.0, 1.0, 1.0, 1.0, 0.5043, 1.0, 0.5043, 0.0, 0.0, 0.0, 0.5043, 1.0, 0.5043, 1.0, 0.0])
me_plane_001.materials.append(mat_material_001color)
me_plane_001.use_remesh_fix_poles = True
me_plane_001.use_remesh_preserve_attributes = False
me_plane_001.update()

# ---- objects
ob_light = bpy.data.objects.new('Light', light_light)
ob_camera = bpy.data.objects.new('Camera', cam_camera)
ob_plane = bpy.data.objects.new('Plane', me_plane_001)

# ---- transforms, parenting, visibility, modifiers, constraints
ob_light.location = (4.076, 1.005, 5.904)
ob_light.rotation_euler = (0.6503, 0.05522, 1.866)
ob_light.lock_rotations_4d = False
ob_light.empty_display_type = 'ARROWS'
ob_light.color = (0.0, 0.0, 0.0, 0.0)
ob_light.lineart.crease_threshold = 0.0
ob_camera.location = (7.359, -6.926, 4.958)
ob_camera.rotation_euler = (1.109, 0.0, 0.8149)
ob_camera.lock_rotations_4d = False
ob_camera.empty_display_type = 'ARROWS'
ob_camera.color = (0.0, 0.0, 0.0, 0.0)
ob_camera.display_type = 'WIRE'
ob_camera.lineart.crease_threshold = 0.0
ob_plane.location = (1.625, -0.4177, 0.1298)
ob_plane.rotation_euler = (1.571, -0.0, 1.571)
ob_plane.scale = (0.2588, 0.2588, 0.2588)
_m = ob_plane.modifiers.new('Mirror', 'MIRROR')
_m.use_axis = (False, False, True)
_m.use_clip = True

# ---- collection membership
col_collection.objects.link(ob_light)
col_collection.objects.link(ob_camera)
col_collection.objects.link(ob_plane)

# ---- scene / render settings (as saved in the file)
scene.camera = ob_camera
scene.frame_start = 1; scene.frame_end = 250; scene.frame_set(1)
scene.render.engine = 'BLENDER_EEVEE_NEXT'
scene.cycles.use_denoising = False
scene.cycles.samples = 128
scene.cycles.sampling_pattern = 'TABULATED_SOBOL'
scene.cycles.use_adaptive_sampling = False
scene.cycles.use_light_tree = False
scene.view_settings.view_transform = 'Filmic'
bpy.context.view_layer.update()
